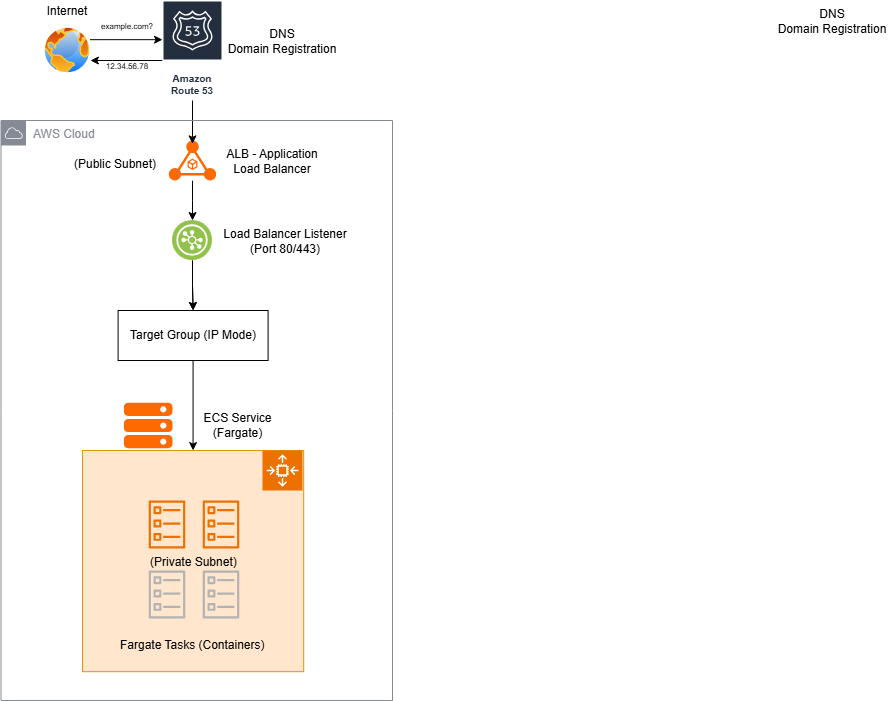

The diagram above was exported from draw.io. Its source (the exported page's mxGraphModel, read from the mxfile embedded in the PNG):
<mxGraphModel dx="786" dy="425" grid="1" gridSize="10" guides="1" tooltips="1" connect="1" arrows="1" fold="1" page="1" pageScale="1" pageWidth="827" pageHeight="1169" math="0" shadow="0">
  <root>
    <mxCell id="0" />
    <mxCell id="1" parent="0" />
    <mxCell id="TN0MUQyljHu4SaT46dny-10" style="edgeStyle=orthogonalEdgeStyle;rounded=0;orthogonalLoop=1;jettySize=auto;html=1;startArrow=classic;startFill=1;endArrow=none;" parent="1" source="TN0MUQyljHu4SaT46dny-1" target="TN0MUQyljHu4SaT46dny-2" edge="1">
      <mxGeometry relative="1" as="geometry">
        <Array as="points">
          <mxPoint x="190" y="110" />
          <mxPoint x="190" y="110" />
        </Array>
      </mxGeometry>
    </mxCell>
    <mxCell id="TN0MUQyljHu4SaT46dny-1" value="" style="image;aspect=fixed;perimeter=ellipsePerimeter;html=1;align=center;shadow=0;dashed=0;spacingTop=3;image=img/lib/active_directory/internet_globe.svg;" parent="1" vertex="1">
      <mxGeometry x="120" y="75" width="50" height="50" as="geometry" />
    </mxCell>
    <mxCell id="TN0MUQyljHu4SaT46dny-2" value="Amazon Route 53" style="sketch=0;outlineConnect=0;fontColor=#232F3E;gradientColor=none;strokeColor=#ffffff;fillColor=#232F3E;dashed=0;verticalLabelPosition=middle;verticalAlign=bottom;align=center;html=1;whiteSpace=wrap;fontSize=10;fontStyle=1;spacing=3;shape=mxgraph.aws4.productIcon;prIcon=mxgraph.aws4.route_53;" parent="1" vertex="1">
      <mxGeometry x="240" y="50" width="60" height="100" as="geometry" />
    </mxCell>
    <mxCell id="TN0MUQyljHu4SaT46dny-13" style="edgeStyle=orthogonalEdgeStyle;rounded=0;orthogonalLoop=1;jettySize=auto;html=1;" parent="1" source="TN0MUQyljHu4SaT46dny-6" target="TN0MUQyljHu4SaT46dny-7" edge="1">
      <mxGeometry relative="1" as="geometry" />
    </mxCell>
    <mxCell id="TN0MUQyljHu4SaT46dny-6" value="" style="points=[];aspect=fixed;html=1;align=center;shadow=0;dashed=0;fillColor=#FF6A00;strokeColor=none;shape=mxgraph.alibaba_cloud.alb_application_load_balancer_01;" parent="1" vertex="1">
      <mxGeometry x="246.3" y="190" width="47.400000000000006" height="40.2" as="geometry" />
    </mxCell>
    <mxCell id="TN0MUQyljHu4SaT46dny-19" style="edgeStyle=orthogonalEdgeStyle;rounded=0;orthogonalLoop=1;jettySize=auto;html=1;" parent="1" source="TN0MUQyljHu4SaT46dny-7" target="TN0MUQyljHu4SaT46dny-18" edge="1">
      <mxGeometry relative="1" as="geometry" />
    </mxCell>
    <mxCell id="TN0MUQyljHu4SaT46dny-20" style="edgeStyle=orthogonalEdgeStyle;rounded=0;orthogonalLoop=1;jettySize=auto;html=1;" parent="1" source="TN0MUQyljHu4SaT46dny-7" target="TN0MUQyljHu4SaT46dny-18" edge="1">
      <mxGeometry relative="1" as="geometry" />
    </mxCell>
    <mxCell id="TN0MUQyljHu4SaT46dny-7" value="" style="image;aspect=fixed;perimeter=ellipsePerimeter;html=1;align=center;shadow=0;dashed=0;fontColor=#4277BB;labelBackgroundColor=default;fontSize=12;spacingTop=3;image=img/lib/ibm/vpc/LoadBalancerListener.svg;" parent="1" vertex="1">
      <mxGeometry x="250" y="270" width="40" height="40" as="geometry" />
    </mxCell>
    <mxCell id="TN0MUQyljHu4SaT46dny-8" value="ALB - Application Load Balancer" style="text;strokeColor=none;align=center;fillColor=none;html=1;verticalAlign=middle;whiteSpace=wrap;rounded=0;" parent="1" vertex="1">
      <mxGeometry x="290" y="210.1" width="120" as="geometry" />
    </mxCell>
    <mxCell id="TN0MUQyljHu4SaT46dny-9" value="Load Balancer Listener (Port 80/443)" style="text;strokeColor=none;align=center;fillColor=none;html=1;verticalAlign=middle;whiteSpace=wrap;rounded=0;" parent="1" vertex="1">
      <mxGeometry x="290" y="290" width="146.3" as="geometry" />
    </mxCell>
    <mxCell id="TN0MUQyljHu4SaT46dny-12" style="edgeStyle=orthogonalEdgeStyle;rounded=0;orthogonalLoop=1;jettySize=auto;html=1;entryX=0.5;entryY=0.083;entryDx=0;entryDy=0;entryPerimeter=0;" parent="1" source="TN0MUQyljHu4SaT46dny-2" target="TN0MUQyljHu4SaT46dny-6" edge="1">
      <mxGeometry relative="1" as="geometry" />
    </mxCell>
    <mxCell id="TN0MUQyljHu4SaT46dny-15" value="Internet" style="text;strokeColor=none;align=center;fillColor=none;html=1;verticalAlign=middle;whiteSpace=wrap;rounded=0;" parent="1" vertex="1">
      <mxGeometry x="85" y="60" width="120" as="geometry" />
    </mxCell>
    <mxCell id="TN0MUQyljHu4SaT46dny-16" value="DNS&lt;br&gt;Domain Registration" style="text;strokeColor=none;align=center;fillColor=none;html=1;verticalAlign=middle;whiteSpace=wrap;rounded=0;" parent="1" vertex="1">
      <mxGeometry x="300" y="90" width="120" as="geometry" />
    </mxCell>
    <mxCell id="TN0MUQyljHu4SaT46dny-17" value="" style="whiteSpace=wrap;html=1;aspect=fixed;strokeColor=#d79b00;fillColor=#ffe6cc;" parent="1" vertex="1">
      <mxGeometry x="160" y="500" width="221.18" height="221.18" as="geometry" />
    </mxCell>
    <mxCell id="TN0MUQyljHu4SaT46dny-21" style="edgeStyle=orthogonalEdgeStyle;rounded=0;orthogonalLoop=1;jettySize=auto;html=1;exitX=0.5;exitY=1;exitDx=0;exitDy=0;" parent="1" source="TN0MUQyljHu4SaT46dny-18" target="TN0MUQyljHu4SaT46dny-17" edge="1">
      <mxGeometry relative="1" as="geometry" />
    </mxCell>
    <mxCell id="TN0MUQyljHu4SaT46dny-18" value="&lt;span style=&quot;background-color: light-dark(#ffffff, var(--ge-dark-color, #121212));&quot;&gt;Target Group (IP Mode)&lt;/span&gt;" style="text;strokeColor=default;align=center;fillColor=default;html=1;verticalAlign=middle;whiteSpace=wrap;rounded=0;" parent="1" vertex="1">
      <mxGeometry x="195.59" y="360" width="150" height="50" as="geometry" />
    </mxCell>
    <mxCell id="TN0MUQyljHu4SaT46dny-22" value="" style="sketch=0;points=[[0,0,0],[0.25,0,0],[0.5,0,0],[0.75,0,0],[1,0,0],[0,1,0],[0.25,1,0],[0.5,1,0],[0.75,1,0],[1,1,0],[0,0.25,0],[0,0.5,0],[0,0.75,0],[1,0.25,0],[1,0.5,0],[1,0.75,0]];outlineConnect=0;fontColor=#232F3E;fillColor=#ED7100;strokeColor=#ffffff;dashed=0;verticalLabelPosition=bottom;verticalAlign=top;align=center;html=1;fontSize=12;fontStyle=0;aspect=fixed;shape=mxgraph.aws4.resourceIcon;resIcon=mxgraph.aws4.auto_scaling2;" parent="1" vertex="1">
      <mxGeometry x="340" y="500" width="40" height="40" as="geometry" />
    </mxCell>
    <mxCell id="TN0MUQyljHu4SaT46dny-23" value="ECS Service (Fargate)" style="text;strokeColor=none;align=center;fillColor=none;html=1;verticalAlign=middle;whiteSpace=wrap;rounded=0;" parent="1" vertex="1">
      <mxGeometry x="263" y="470" width="105" height="10" as="geometry" />
    </mxCell>
    <mxCell id="TN0MUQyljHu4SaT46dny-24" value="" style="points=[];aspect=fixed;html=1;align=center;shadow=0;dashed=0;fillColor=#FF6A00;strokeColor=none;shape=mxgraph.alibaba_cloud.ecs_elastic_compute_service;" parent="1" vertex="1">
      <mxGeometry x="201.4" y="452.34999999999997" width="48.6" height="45.3" as="geometry" />
    </mxCell>
    <mxCell id="TN0MUQyljHu4SaT46dny-25" value="" style="sketch=0;outlineConnect=0;fontColor=#232F3E;gradientColor=none;fillColor=#ED7100;strokeColor=none;dashed=0;verticalLabelPosition=bottom;verticalAlign=top;align=center;html=1;fontSize=12;fontStyle=0;aspect=fixed;pointerEvents=1;shape=mxgraph.aws4.ecs_task;" parent="1" vertex="1">
      <mxGeometry x="226" y="550" width="37" height="48" as="geometry" />
    </mxCell>
    <mxCell id="TN0MUQyljHu4SaT46dny-27" value="" style="sketch=0;outlineConnect=0;fontColor=#232F3E;gradientColor=none;fillColor=#ED7100;strokeColor=none;dashed=0;verticalLabelPosition=bottom;verticalAlign=top;align=center;html=1;fontSize=12;fontStyle=0;aspect=fixed;pointerEvents=1;shape=mxgraph.aws4.ecs_task;" parent="1" vertex="1">
      <mxGeometry x="280" y="550" width="37" height="48" as="geometry" />
    </mxCell>
    <mxCell id="TN0MUQyljHu4SaT46dny-28" value="" style="sketch=0;outlineConnect=0;fontColor=#232F3E;gradientColor=none;fillColor=#B3B3B3;strokeColor=none;dashed=0;verticalLabelPosition=bottom;verticalAlign=top;align=center;html=1;fontSize=12;fontStyle=0;aspect=fixed;pointerEvents=1;shape=mxgraph.aws4.ecs_task;" parent="1" vertex="1">
      <mxGeometry x="226" y="620" width="37" height="48" as="geometry" />
    </mxCell>
    <mxCell id="TN0MUQyljHu4SaT46dny-29" value="" style="sketch=0;outlineConnect=0;fontColor=#232F3E;gradientColor=none;fillColor=#B3B3B3;strokeColor=none;dashed=0;verticalLabelPosition=bottom;verticalAlign=top;align=center;html=1;fontSize=12;fontStyle=0;aspect=fixed;pointerEvents=1;shape=mxgraph.aws4.ecs_task;" parent="1" vertex="1">
      <mxGeometry x="280" y="620" width="37" height="48" as="geometry" />
    </mxCell>
    <mxCell id="wiLJJd4WSNZc5cJGDdik-3" value="(Public Subnet)" style="text;whiteSpace=wrap;html=1;" parent="1" vertex="1">
      <mxGeometry x="150" y="200" width="120" height="40" as="geometry" />
    </mxCell>
    <mxCell id="wiLJJd4WSNZc5cJGDdik-4" value="(Private Subnet)" style="text;whiteSpace=wrap;html=1;" parent="1" vertex="1">
      <mxGeometry x="226" y="598" width="120" height="40" as="geometry" />
    </mxCell>
    <mxCell id="wiLJJd4WSNZc5cJGDdik-5" value="Fargate Tasks (Containers)" style="text;whiteSpace=wrap;html=1;" parent="1" vertex="1">
      <mxGeometry x="195.99999999999997" y="681.1800000000001" width="180" height="40" as="geometry" />
    </mxCell>
    <mxCell id="8noKoEC0lIYOwUIrcz0L-10" value="DNS&lt;br&gt;Domain Registration" style="text;strokeColor=none;align=center;fillColor=none;html=1;verticalAlign=middle;whiteSpace=wrap;rounded=0;" vertex="1" parent="1">
      <mxGeometry x="850" y="70" width="120" as="geometry" />
    </mxCell>
    <mxCell id="8noKoEC0lIYOwUIrcz0L-12" value="AWS Cloud" style="sketch=0;outlineConnect=0;gradientColor=none;html=1;whiteSpace=wrap;fontSize=12;fontStyle=0;shape=mxgraph.aws4.group;grIcon=mxgraph.aws4.group_aws_cloud;strokeColor=#858B94;fillColor=none;verticalAlign=top;align=left;spacingLeft=30;fontColor=#858B94;dashed=0;" vertex="1" parent="1">
      <mxGeometry x="78.5" y="170" width="391.5" height="580" as="geometry" />
    </mxCell>
    <mxCell id="8noKoEC0lIYOwUIrcz0L-15" style="edgeStyle=orthogonalEdgeStyle;rounded=0;orthogonalLoop=1;jettySize=auto;html=1;exitX=1;exitY=0.25;exitDx=0;exitDy=0;" edge="1" parent="1" source="TN0MUQyljHu4SaT46dny-1" target="TN0MUQyljHu4SaT46dny-2">
      <mxGeometry relative="1" as="geometry">
        <mxPoint x="190" y="120" as="sourcePoint" />
        <mxPoint x="260" y="120" as="targetPoint" />
        <Array as="points">
          <mxPoint x="240" y="89" />
          <mxPoint x="240" y="89" />
        </Array>
      </mxGeometry>
    </mxCell>
    <mxCell id="8noKoEC0lIYOwUIrcz0L-16" value="&lt;font style=&quot;font-size: 8px;&quot;&gt;example.com?&lt;/font&gt;" style="text;strokeColor=none;align=center;fillColor=none;html=1;verticalAlign=middle;whiteSpace=wrap;rounded=0;" vertex="1" parent="1">
      <mxGeometry x="175" y="60" width="60" height="30" as="geometry" />
    </mxCell>
    <mxCell id="8noKoEC0lIYOwUIrcz0L-20" value="&lt;font style=&quot;font-size: 8px;&quot;&gt;12.34.56.78&lt;/font&gt;" style="text;strokeColor=none;align=center;fillColor=none;html=1;verticalAlign=middle;whiteSpace=wrap;rounded=0;" vertex="1" parent="1">
      <mxGeometry x="180" y="100" width="50" height="30" as="geometry" />
    </mxCell>
  </root>
</mxGraphModel>